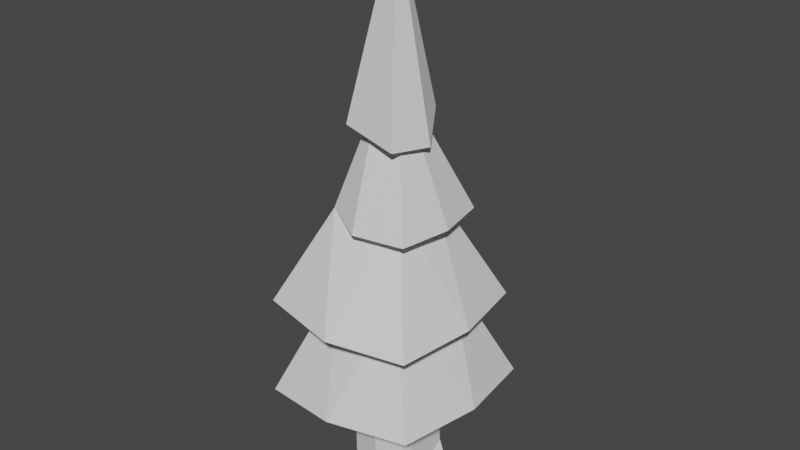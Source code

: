 # Source: Tree3LongTrunk.blend  (saved by Blender 3.3.6; exported with 4.5.12 LTS)
import bpy
from mathutils import Matrix  # noqa: F401  (used for matrix-valued properties, if any)

bpy.ops.wm.read_factory_settings(use_empty=True)
scene = bpy.context.scene
scene.name = 'Scene'

# ---- collections
col_collection = bpy.data.collections.new('Collection'); scene.collection.children.link(col_collection)

# ---- materials (node trees are filled in below, after node groups)
mat_bark = bpy.data.materials.new('Bark')
mat_bark.use_transparent_shadow = False
mat_leaves = bpy.data.materials.new('Leaves')
mat_leaves.use_transparent_shadow = False

# ---- material node trees
mat_bark.use_nodes = True; mat_bark.node_tree.nodes.clear()
_N = mat_bark.node_tree.nodes; _L = mat_bark.node_tree.links
n0 = _N.new('ShaderNodeBsdfPrincipled'); n0.name = 'Principled BSDF'; n0.location = (10, 300)
n0.distribution = 'GGX'
n0.subsurface_method = 'RANDOM_WALK_SKIN'
n0.inputs[3].default_value = 1.45
n0.inputs[27].default_value = (0.0, 0.0, 0.0, 1.0)
n0.inputs[28].default_value = 1.0
n1 = _N.new('ShaderNodeOutputMaterial'); n1.name = 'Material Output'; n1.location = (300, 300)
_L.new(n0.outputs[0], n1.inputs[0])
n1.is_active_output = True
mat_leaves.use_nodes = True; mat_leaves.node_tree.nodes.clear()
_N = mat_leaves.node_tree.nodes; _L = mat_leaves.node_tree.links
n0 = _N.new('ShaderNodeBsdfPrincipled'); n0.name = 'Principled BSDF'; n0.location = (10, 300)
n0.distribution = 'GGX'
n0.subsurface_method = 'RANDOM_WALK_SKIN'
n0.inputs[3].default_value = 1.45
n0.inputs[27].default_value = (0.0, 0.0, 0.0, 1.0)
n0.inputs[28].default_value = 1.0
n1 = _N.new('ShaderNodeOutputMaterial'); n1.name = 'Material Output'; n1.location = (300, 300)
_L.new(n0.outputs[0], n1.inputs[0])
n1.is_active_output = True

# ---- world
world_world = bpy.data.worlds.new('World'); scene.world = world_world
world_world.use_nodes = True; world_world.node_tree.nodes.clear()
_N = world_world.node_tree.nodes; _L = world_world.node_tree.links
n0 = _N.new('ShaderNodeOutputWorld'); n0.name = 'World Output'; n0.location = (300, 300)
n1 = _N.new('ShaderNodeBackground'); n1.name = 'Background'; n1.location = (10, 300)
n1.inputs[0].default_value = (0.05088, 0.05088, 0.05088, 1.0)
_L.new(n1.outputs[0], n0.inputs[0])
n0.is_active_output = True
world_world.color = (0.05088, 0.05088, 0.05088)
world_world.use_sun_shadow = False
world_world.sun_shadow_jitter_overblur = 0.0

# ---- meshes
me_cube_002 = bpy.data.meshes.new('Cube.002')
me_cube_002.from_pydata([(-0.2001, -0.1884, -0.003131), (-0.1901, 0.1956, -0.003389), (0.2243, -0.1948, 0.02652), (0.2273, 0.1735, 0.2708), (0.3224, 0.1707, -0.004046), (0.01385, 0.2354, -0.003382), (0.01755, -0.2352, -0.003306), (-0.2173, 0.0, 0.9769), (-0.2003, 0.1957, 0.9769), (-0.01302, 0.2341, 0.9769), (0.1831, 0.1957, 0.9769), (0.2226, 0.0, 0.9769), (0.1831, -0.1957, 0.9769), (-0.01302, -0.2341, 0.9769), (-0.2003, -0.1957, 0.9769), (0.53, 0.5688, 0.7708), (0.6172, 0.01145, 0.7978), (-0.03954, -0.6454, 0.7649), (-0.5753, -0.5609, 0.7209), (-0.2316, 0.2681, 1.534), (0.2552, 0.2201, 1.535), (0.209, -0.2687, 1.535), (-0.2611, -0.2413, 1.528), (-0.1496, 0.1565, 2.162), (-0.03589, 0.6195, 1.366), (0.5667, -0.003901, 1.362), (0.4869, -0.5267, 1.348), (-0.5848, -0.522, 1.375), (-0.328, 0.303, 1.997), (0.1578, 0.1399, 2.149), (0.1492, -0.1607, 2.134), (0.3274, 0.3394, 1.988), (0.3916, -0.001497, 1.986), (-0.01698, -0.3953, 1.974), (-0.07267, 0.07884, 2.742), (0.01566, -0.006523, 2.865), (-0.08432, -0.07391, 2.733), (0.15, 0.171, 2.655), (0.2548, -0.007992, 2.481), (0.1775, -0.2634, 2.502), (-0.005902, 0.0002323, 3.775), (-0.03682, -0.6393, 1.352), (0.4776, 0.5125, 1.362), (-0.5549, 0.5407, 1.372), (0.5151, -0.5408, 0.7955), (-0.6127, 0.5531, 0.7158), (-0.03401, 0.6892, 0.7313), (0.3296, -0.3449, 1.983), (-0.01722, 0.3851, 1.987), (-0.2678, -0.2707, 2.031), (-0.2001, -0.2225, 2.572), (-0.2032, 0.1594, 2.604), (-0.2085, 6.049e-09, 0.9769), (-0.1923, 0.1875, 0.9769), (0.1751, 0.1875, 0.9769), (0.213, 0.0, 0.9769), (0.1751, -0.1875, 0.9769), (-0.01276, -0.2243, 0.9769), (-0.1923, -0.1875, 0.9769), (-0.02118, 0.01556, 3.231), (-0.0345, -0.05673, 3.232), (0.1067, -0.1364, 1.965), (0.02714, -0.04934, 3.232), (-0.1239, 0.1109, 1.969), (0.00255, -0.1571, 1.965), (0.08633, 0.08312, 2.293), (-0.006995, 0.1096, 2.23), (-0.07274, -0.1418, 2.436), (-0.133, -0.1349, 1.854), (0.09267, 0.09058, 2.199), (0.05694, 0.1846, 2.254), (0.1457, 0.1512, 1.431), (-0.0653, 0.1428, 1.972), (-0.1413, -0.1773, 1.517), (-0.01276, 0.2243, 0.9769), (-0.1517, -0.0589, 1.846), (0.1184, -0.1896, 1.474), (0.1801, 0.02516, 1.423)], [], [(3, 2, 4), (5, 3, 4), (4, 0, 5), (0, 14, 7), (27, 49, 23), (27, 23, 43), (41, 49, 27), (32, 35, 47), (49, 28, 23), (38, 40, 39), (50, 40, 51), (51, 40, 37), (37, 40, 38), (2, 6, 0, 4), (74, 63, 72), (74, 72, 71), (57, 56, 76), (52, 63, 53), (75, 59, 63), (52, 58, 73), (75, 68, 67), (77, 69, 65), (64, 67, 68), (72, 63, 66), (72, 66, 69), (65, 69, 70), (77, 71, 69), (13, 6, 2, 12), (9, 10, 3, 5), (17, 18, 14, 13), (1, 5, 0), (3, 10, 11), (16, 11, 10, 15), (46, 9, 8, 45), (8, 9, 5, 1), (8, 7, 45), (11, 12, 2, 3), (8, 1, 0, 7), (14, 0, 6, 13), (21, 44, 16, 20), (46, 45, 19), (35, 37, 38, 39), (46, 15, 10, 9), (17, 13, 12, 44), (45, 7, 14, 18), (16, 44, 12, 11), (27, 43, 19, 22), (19, 43, 24), (25, 26, 21, 20), (22, 18, 17, 21), (16, 15, 20), (20, 15, 46, 19), (30, 26, 25, 29), (17, 44, 21), (30, 49, 41, 26), (29, 42, 24, 23), (41, 27, 22, 21), (20, 42, 25), (24, 42, 20, 19), (48, 31, 29, 23), (21, 26, 41), (33, 49, 30, 47), (29, 31, 32), (23, 28, 48), (24, 43, 23), (25, 42, 29), (32, 31, 35), (48, 28, 34), (45, 18, 22, 19), (32, 47, 30, 29), (36, 49, 33, 35), (34, 36, 51), (36, 50, 51), (35, 31, 48, 34), (39, 50, 36, 35), (33, 47, 35), (50, 39, 40), (34, 51, 37), (58, 14, 13, 57), (35, 34, 37), (54, 10, 9, 74), (56, 57, 13, 12), (58, 52, 7, 14), (56, 12, 11, 55), (53, 8, 7, 52), (53, 74, 9, 8), (54, 55, 11, 10), (73, 58, 57, 76), (74, 53, 63), (66, 63, 59), (74, 71, 54), (66, 59, 65), (71, 77, 55, 54), (73, 64, 68), (59, 62, 77, 65), (61, 64, 73, 76), (62, 60, 67, 61), (76, 56, 55, 77), (52, 75, 63), (68, 75, 52, 73), (77, 61, 76), (77, 62, 61), (60, 59, 75, 67), (65, 70, 66), (64, 61, 67), (66, 70, 69), (72, 69, 71), (59, 60, 62), (28, 49, 36, 34)])
me_cube_002.polygons.foreach_set('material_index', [0, 0, 0, 0, 1, 1, 1, 1, 1, 1, 1, 1, 1, 0, 0, 0, 0, 0, 0, 0, 0, 0, 0, 0, 0, 0, 0, 0, 0, 1, 0, 0, 1, 1, 0, 1, 0, 0, 0, 1, 1, 1, 1, 1, 1, 1, 1, 1, 1, 1, 1, 1, 1, 1, 1, 1, 1, 1, 1, 1, 1, 1, 1, 1, 1, 1, 1, 1, 1, 1, 1, 1, 1, 1, 1, 1, 1, 1, 1, 1, 0, 0, 0, 0, 1, 1, 0, 0, 0, 0, 0, 0, 0, 0, 0, 0, 0, 0, 0, 0, 0, 0, 0, 0, 0, 0, 0, 0, 1])
_uv = me_cube_002.uv_layers.new(name='UVMap')
_uv.uv.foreach_set('vector', [0.4567, 0.517, 0.391, 0.75, 0.375, 0.5182, 0.378, 0.375, 0.4567, 0.517, 0.375, 0.5182, 0.375, 0.5182, 0.125, 0.7457, 0.25, 0.5, 0.3754, 0.00425, 0.625, 0.0, 0.625, 0.125, 0.3319, 0.215, 0.4135, 0.432, 0.5566, 0.4648, 0.3319, 0.215, 0.5566, 0.4648, 0.6853, 0.2191, 0.2912, 0.2133, 0.4135, 0.432, 0.3319, 0.215, 0.5048, 0.4201, 0.5012, 0.659, 0.3887, 0.4189, 0.4135, 0.432, 0.6051, 0.4152, 0.5566, 0.4648, 0.504, 0.5789, 0.505, 1.0, 0.4236, 0.5709, 0.4316, 0.6092, 0.505, 1.0, 0.5656, 0.6188, 0.5656, 0.6188, 0.505, 1.0, 0.5706, 0.6201, 0.5706, 0.6201, 0.505, 1.0, 0.504, 0.5789, 0.391, 0.75, 0.25, 0.75, 0.125, 0.7457, 0.375, 0.5182, 0.5814, 0.08688, 0.5689, 0.08688, 0.5748, 0.08688, 0.625, 0.375, 0.625, 0.375, 0.625, 0.5, 0.625, 0.875, 0.625, 0.75, 0.625, 0.7768, 0.505, 0.08688, 0.5689, 0.08688, 0.5689, 0.08688, 0.505, 0.08688, 0.5714, 0.08688, 0.5689, 0.08688, 0.625, 0.125, 0.625, 0.0, 0.625, 0.0, 0.625, 0.09084, 0.625, 0.0, 0.625, 0.0, 0.625, 0.5997, 0.625, 0.5, 0.625, 0.5, 0.4285, 0.08688, 0.4357, 0.08688, 0.4411, 0.08688, 0.5748, 0.08688, 0.5689, 0.08688, 0.5814, 0.08688, 0.625, 0.375, 0.625, 0.375, 0.625, 0.5, 0.625, 0.5, 0.625, 0.5, 0.625, 0.4374, 0.625, 0.5997, 0.625, 0.5, 0.625, 0.5, 0.625, 0.875, 0.3774, 0.875, 0.391, 0.75, 0.625, 0.75, 0.625, 0.375, 0.625, 0.5, 0.4567, 0.517, 0.378, 0.375, 0.2881, 0.02192, 0.3186, 0.005013, 0.4411, 0.08688, 0.4285, 0.08688, 0.125, 0.5, 0.25, 0.5, 0.125, 0.7457, 0.4567, 0.517, 0.625, 0.5, 0.625, 0.625, 0.5061, 0.03311, 0.505, 0.08688, 0.5689, 0.08688, 0.6916, 0.02227, 0.7317, 0.007692, 0.5814, 0.08688, 0.5689, 0.08688, 0.6851, -0.00277, 0.625, 0.25, 0.625, 0.375, 0.378, 0.375, 0.3752, 0.25, 0.5689, 0.08688, 0.505, 0.08688, 0.6851, -0.00277, 0.625, 0.625, 0.625, 0.75, 0.391, 0.75, 0.4567, 0.517, 0.625, 0.25, 0.3752, 0.25, 0.3754, 0.00425, 0.625, 0.125, 0.625, 1.0, 0.3754, 1.0, 0.3774, 0.875, 0.625, 0.875, 0.4225, 0.2661, 0.325, 0.03159, 0.5061, 0.03311, 0.5758, 0.2661, 0.7317, 0.007692, 0.6851, -0.00277, 0.5873, 0.2661, 0.5012, 0.659, 0.5706, 0.6201, 0.504, 0.5789, 0.4236, 0.5709, 0.7317, 0.007692, 0.6916, 0.02227, 0.5689, 0.08688, 0.5814, 0.08688, 0.2881, 0.02192, 0.4285, 0.08688, 0.4411, 0.08688, 0.325, 0.03159, 0.6851, -0.00277, 0.505, 0.08688, 0.4411, 0.08688, 0.3186, 0.005013, 0.5061, 0.03311, 0.325, 0.03159, 0.4411, 0.08688, 0.505, 0.08688, 0.3319, 0.215, 0.6853, 0.2191, 0.5873, 0.2661, 0.4264, 0.2661, 0.5873, 0.2661, 0.6853, 0.2191, 0.7134, 0.219, 0.5042, 0.2181, 0.3312, 0.212, 0.4225, 0.2661, 0.5758, 0.2661, 0.4264, 0.2661, 0.3186, 0.005013, 0.2881, 0.02192, 0.4225, 0.2661, 0.5061, 0.03311, 0.6916, 0.02227, 0.5758, 0.2661, 0.5758, 0.2661, 0.6916, 0.02227, 0.7317, 0.007692, 0.5873, 0.2661, 0.4525, 0.4648, 0.3312, 0.212, 0.5042, 0.2181, 0.5504, 0.4648, 0.2881, 0.02192, 0.325, 0.03159, 0.4225, 0.2661, 0.4525, 0.4648, 0.4135, 0.432, 0.2912, 0.2133, 0.3312, 0.212, 0.5504, 0.4648, 0.6745, 0.2168, 0.7134, 0.219, 0.5566, 0.4648, 0.2912, 0.2133, 0.3319, 0.215, 0.4264, 0.2661, 0.4225, 0.2661, 0.5758, 0.2661, 0.6745, 0.2168, 0.5042, 0.2181, 0.7134, 0.219, 0.6745, 0.2168, 0.5758, 0.2661, 0.5873, 0.2661, 0.6377, 0.421, 0.6201, 0.4206, 0.5504, 0.4648, 0.5566, 0.4648, 0.4225, 0.2661, 0.3312, 0.212, 0.2912, 0.2133, 0.3692, 0.4165, 0.4135, 0.432, 0.4525, 0.4648, 0.3887, 0.4189, 0.5504, 0.4648, 0.6201, 0.4206, 0.5048, 0.4201, 0.5566, 0.4648, 0.6051, 0.4152, 0.6377, 0.421, 0.7134, 0.219, 0.6853, 0.2191, 0.5566, 0.4648, 0.5042, 0.2181, 0.6745, 0.2168, 0.5504, 0.4648, 0.5048, 0.4201, 0.6201, 0.4206, 0.5012, 0.659, 0.6377, 0.421, 0.6051, 0.4152, 0.5308, 0.659, 0.6851, -0.00277, 0.3186, 0.005013, 0.4264, 0.2661, 0.5873, 0.2661, 0.5048, 0.4201, 0.3887, 0.4189, 0.4525, 0.4648, 0.5504, 0.4648, 0.4809, 0.659, 0.4135, 0.432, 0.3692, 0.4165, 0.5012, 0.659, 0.5308, 0.659, 0.4809, 0.659, 0.5656, 0.6188, 0.4809, 0.659, 0.4316, 0.6092, 0.5656, 0.6188, 0.5012, 0.659, 0.6201, 0.4206, 0.6377, 0.421, 0.5308, 0.659, 0.4236, 0.5709, 0.4316, 0.6092, 0.4809, 0.659, 0.5012, 0.659, 0.3692, 0.4165, 0.3887, 0.4189, 0.5012, 0.659, 0.4316, 0.6092, 0.4236, 0.5709, 0.505, 1.0, 0.5308, 0.659, 0.5656, 0.6188, 0.5706, 0.6201, 0.4411, 0.08688, 0.4411, 0.08688, 0.4285, 0.08688, 0.4285, 0.08688, 0.5012, 0.659, 0.5308, 0.659, 0.5706, 0.6201, 0.625, 0.5, 0.625, 0.5, 0.625, 0.375, 0.625, 0.375, 0.625, 0.75, 0.625, 0.875, 0.625, 0.875, 0.625, 0.75, 0.625, 0.0, 0.625, 0.125, 0.625, 0.125, 0.625, 0.0, 0.625, 0.75, 0.625, 0.75, 0.625, 0.625, 0.625, 0.625, 0.5689, 0.08688, 0.5689, 0.08688, 0.505, 0.08688, 0.625, 0.125, 0.5689, 0.08688, 0.5814, 0.08688, 0.625, 0.375, 0.5689, 0.08688, 0.625, 0.5, 0.625, 0.625, 0.625, 0.625, 0.625, 0.5, 0.4393, 0.08688, 0.4411, 0.08688, 0.4285, 0.08688, 0.4285, 0.08688, 0.5814, 0.08688, 0.5689, 0.08688, 0.5689, 0.08688, 0.5814, 0.08688, 0.5689, 0.08688, 0.5714, 0.08688, 0.625, 0.375, 0.625, 0.5, 0.625, 0.5, 0.625, 0.375, 0.625, 0.483, 0.625, 0.5, 0.625, 0.5, 0.625, 0.5997, 0.625, 0.625, 0.625, 0.5, 0.4393, 0.08688, 0.4285, 0.08688, 0.4411, 0.08688, 0.625, 0.483, 0.625, 0.7329, 0.625, 0.5997, 0.625, 0.5, 0.625, 0.75, 0.625, 0.875, 0.625, 0.875, 0.625, 0.7768, 0.625, 0.7329, 0.625, 0.875, 0.625, 0.875, 0.625, 0.75, 0.625, 0.7768, 0.625, 0.75, 0.625, 0.625, 0.625, 0.5997, 0.505, 0.08688, 0.505, 0.08688, 0.5689, 0.08688, 0.625, 0.0, 0.625, 0.09084, 0.625, 0.125, 0.625, 0.0, 0.625, 0.5997, 0.625, 0.75, 0.625, 0.7768, 0.625, 0.5997, 0.625, 0.7329, 0.625, 0.75, 0.625, 0.0, 0.625, 0.125, 0.625, 0.09084, 0.625, 0.0, 0.625, 0.5, 0.625, 0.4374, 0.625, 0.375, 0.625, 0.875, 0.625, 0.75, 0.625, 0.875, 0.625, 0.375, 0.625, 0.4374, 0.625, 0.5, 0.625, 0.375, 0.625, 0.5, 0.625, 0.5, 0.625, 0.125, 0.625, 0.0, 0.625, 0.7329, 0.6051, 0.4152, 0.4135, 0.432, 0.4809, 0.659, 0.5308, 0.659])
me_cube_002.materials.append(mat_bark)
me_cube_002.materials.append(mat_leaves)
me_cube_002.update()

# ---- objects
ob_cube = bpy.data.objects.new('Cube', me_cube_002)

# ---- transforms, parenting, visibility, modifiers, constraints
ob_cube.location = (0.0, 0.0, 0.0)
ob_cube.scale = (3.579, 3.579, 3.579)

# ---- collection membership
col_collection.objects.link(ob_cube)

# ---- scene / render settings (as saved in the file)
scene.frame_start = 1; scene.frame_end = 250; scene.frame_set(1)
scene.render.engine = 'BLENDER_EEVEE_NEXT'
scene.cycles.sampling_pattern = 'TABULATED_SOBOL'
scene.cycles.use_light_tree = False
scene.view_settings.view_transform = 'Filmic'
bpy.context.view_layer.update()

# ---- added for rendering (the .blend has no active camera and no usable light): camera, sun
cam_auto = bpy.data.cameras.new('AutoCamera')
cam_auto.lens = 50.0
cam_auto.sensor_width = 36.0
cam_auto.clip_end = 1000.0
ob_auto_camera = bpy.data.objects.new('AutoCamera', cam_auto)
scene.collection.objects.link(ob_auto_camera)
ob_auto_camera.location = (13.8903, -16.5804, 17.854)
ob_auto_camera.rotation_euler = (1.09748, -7.21219e-08, 0.694738)
scene.camera = ob_auto_camera
light_auto_sun = bpy.data.lights.new('AutoSun', 'SUN')
light_auto_sun.energy = 3.0
light_auto_sun.angle = 0.0523599
ob_auto_sun = bpy.data.objects.new('AutoSun', light_auto_sun)
scene.collection.objects.link(ob_auto_sun)
ob_auto_sun.rotation_euler = (0.872665, 0.174533, 0.523599)
bpy.context.view_layer.update()
